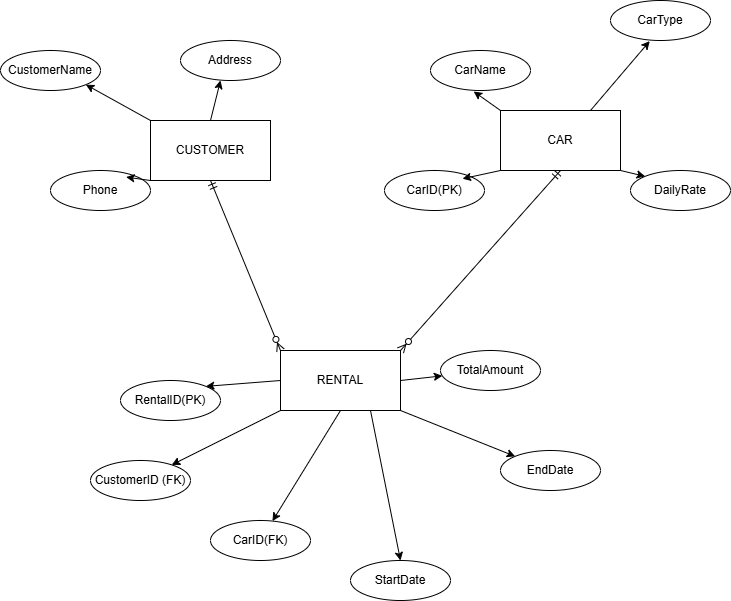

The diagram above was exported from draw.io. Its source (the exported page's mxGraphModel, read from the mxfile embedded in the PNG):
<mxGraphModel dx="1042" dy="658" grid="1" gridSize="10" guides="1" tooltips="1" connect="1" arrows="1" fold="1" page="1" pageScale="1" pageWidth="827" pageHeight="1169" math="0" shadow="0">
  <root>
    <mxCell id="0" />
    <mxCell id="1" parent="0" />
    <mxCell id="AT0ngnnl51LvE1NLZoQY-23" style="rounded=0;orthogonalLoop=1;jettySize=auto;html=1;exitX=1;exitY=0.5;exitDx=0;exitDy=0;" edge="1" parent="1" source="da6qgQANbPEuOcYBf0U1-1" target="AT0ngnnl51LvE1NLZoQY-13">
      <mxGeometry relative="1" as="geometry" />
    </mxCell>
    <mxCell id="AT0ngnnl51LvE1NLZoQY-24" style="rounded=0;orthogonalLoop=1;jettySize=auto;html=1;exitX=1;exitY=1;exitDx=0;exitDy=0;" edge="1" parent="1" source="da6qgQANbPEuOcYBf0U1-1" target="AT0ngnnl51LvE1NLZoQY-14">
      <mxGeometry relative="1" as="geometry" />
    </mxCell>
    <mxCell id="AT0ngnnl51LvE1NLZoQY-25" style="rounded=0;orthogonalLoop=1;jettySize=auto;html=1;exitX=0.75;exitY=1;exitDx=0;exitDy=0;entryX=0.5;entryY=0;entryDx=0;entryDy=0;" edge="1" parent="1" source="da6qgQANbPEuOcYBf0U1-1" target="AT0ngnnl51LvE1NLZoQY-15">
      <mxGeometry relative="1" as="geometry" />
    </mxCell>
    <mxCell id="AT0ngnnl51LvE1NLZoQY-26" style="rounded=0;orthogonalLoop=1;jettySize=auto;html=1;exitX=0;exitY=0.5;exitDx=0;exitDy=0;entryX=1;entryY=0;entryDx=0;entryDy=0;" edge="1" parent="1" source="da6qgQANbPEuOcYBf0U1-1" target="AT0ngnnl51LvE1NLZoQY-18">
      <mxGeometry relative="1" as="geometry" />
    </mxCell>
    <mxCell id="AT0ngnnl51LvE1NLZoQY-27" style="rounded=0;orthogonalLoop=1;jettySize=auto;html=1;exitX=0.5;exitY=1;exitDx=0;exitDy=0;" edge="1" parent="1" source="da6qgQANbPEuOcYBf0U1-1" target="AT0ngnnl51LvE1NLZoQY-16">
      <mxGeometry relative="1" as="geometry" />
    </mxCell>
    <mxCell id="AT0ngnnl51LvE1NLZoQY-28" style="rounded=0;orthogonalLoop=1;jettySize=auto;html=1;exitX=0;exitY=1;exitDx=0;exitDy=0;" edge="1" parent="1" source="da6qgQANbPEuOcYBf0U1-1" target="AT0ngnnl51LvE1NLZoQY-17">
      <mxGeometry relative="1" as="geometry" />
    </mxCell>
    <mxCell id="da6qgQANbPEuOcYBf0U1-1" value="RENTAL" style="rounded=0;whiteSpace=wrap;html=1;" vertex="1" parent="1">
      <mxGeometry x="310" y="510" width="120" height="60" as="geometry" />
    </mxCell>
    <mxCell id="AT0ngnnl51LvE1NLZoQY-22" style="rounded=0;orthogonalLoop=1;jettySize=auto;html=1;exitX=1;exitY=1;exitDx=0;exitDy=0;entryX=0;entryY=0;entryDx=0;entryDy=0;" edge="1" parent="1" source="da6qgQANbPEuOcYBf0U1-2" target="AT0ngnnl51LvE1NLZoQY-9">
      <mxGeometry relative="1" as="geometry" />
    </mxCell>
    <mxCell id="da6qgQANbPEuOcYBf0U1-2" value="CAR" style="rounded=0;whiteSpace=wrap;html=1;" vertex="1" parent="1">
      <mxGeometry x="530" y="270" width="120" height="60" as="geometry" />
    </mxCell>
    <mxCell id="AT0ngnnl51LvE1NLZoQY-5" style="rounded=0;orthogonalLoop=1;jettySize=auto;html=1;exitX=0;exitY=0;exitDx=0;exitDy=0;entryX=1;entryY=1;entryDx=0;entryDy=0;" edge="1" parent="1" source="da6qgQANbPEuOcYBf0U1-3" target="AT0ngnnl51LvE1NLZoQY-3">
      <mxGeometry relative="1" as="geometry" />
    </mxCell>
    <mxCell id="da6qgQANbPEuOcYBf0U1-3" value="CUSTOMER" style="rounded=0;whiteSpace=wrap;html=1;" vertex="1" parent="1">
      <mxGeometry x="180" y="280" width="120" height="60" as="geometry" />
    </mxCell>
    <mxCell id="da6qgQANbPEuOcYBf0U1-4" value="" style="fontSize=12;html=1;endArrow=ERzeroToMany;startArrow=ERmandOne;rounded=0;exitX=0.5;exitY=1;exitDx=0;exitDy=0;entryX=0;entryY=0;entryDx=0;entryDy=0;" edge="1" parent="1" source="da6qgQANbPEuOcYBf0U1-3" target="da6qgQANbPEuOcYBf0U1-1">
      <mxGeometry width="100" height="100" relative="1" as="geometry">
        <mxPoint x="350" y="450" as="sourcePoint" />
        <mxPoint x="450" y="350" as="targetPoint" />
      </mxGeometry>
    </mxCell>
    <mxCell id="ljASEgYCi52hvV-yFrHA-1" value="" style="fontSize=12;html=1;endArrow=ERzeroToMany;startArrow=ERmandOne;rounded=0;exitX=0.5;exitY=1;exitDx=0;exitDy=0;entryX=1;entryY=0;entryDx=0;entryDy=0;" edge="1" parent="1" source="da6qgQANbPEuOcYBf0U1-2" target="da6qgQANbPEuOcYBf0U1-1">
      <mxGeometry width="100" height="100" relative="1" as="geometry">
        <mxPoint x="300" y="410" as="sourcePoint" />
        <mxPoint x="390" y="560" as="targetPoint" />
      </mxGeometry>
    </mxCell>
    <mxCell id="AT0ngnnl51LvE1NLZoQY-2" value="Address" style="ellipse;whiteSpace=wrap;html=1;align=center;" vertex="1" parent="1">
      <mxGeometry x="210" y="200" width="100" height="40" as="geometry" />
    </mxCell>
    <mxCell id="AT0ngnnl51LvE1NLZoQY-3" value="CustomerName" style="ellipse;whiteSpace=wrap;html=1;align=center;" vertex="1" parent="1">
      <mxGeometry x="30" y="210" width="100" height="40" as="geometry" />
    </mxCell>
    <mxCell id="AT0ngnnl51LvE1NLZoQY-4" value="Phone" style="ellipse;whiteSpace=wrap;html=1;align=center;" vertex="1" parent="1">
      <mxGeometry x="80" y="330" width="100" height="40" as="geometry" />
    </mxCell>
    <mxCell id="AT0ngnnl51LvE1NLZoQY-6" style="rounded=0;orthogonalLoop=1;jettySize=auto;html=1;exitX=0.5;exitY=0;exitDx=0;exitDy=0;entryX=0.4;entryY=1;entryDx=0;entryDy=0;entryPerimeter=0;" edge="1" parent="1" source="da6qgQANbPEuOcYBf0U1-3" target="AT0ngnnl51LvE1NLZoQY-2">
      <mxGeometry relative="1" as="geometry" />
    </mxCell>
    <mxCell id="AT0ngnnl51LvE1NLZoQY-7" style="rounded=0;orthogonalLoop=1;jettySize=auto;html=1;exitX=0;exitY=1;exitDx=0;exitDy=0;entryX=0.756;entryY=0.165;entryDx=0;entryDy=0;entryPerimeter=0;" edge="1" parent="1" source="da6qgQANbPEuOcYBf0U1-3" target="AT0ngnnl51LvE1NLZoQY-4">
      <mxGeometry relative="1" as="geometry" />
    </mxCell>
    <mxCell id="AT0ngnnl51LvE1NLZoQY-9" value="DailyRate" style="ellipse;whiteSpace=wrap;html=1;align=center;" vertex="1" parent="1">
      <mxGeometry x="660" y="330" width="100" height="40" as="geometry" />
    </mxCell>
    <mxCell id="AT0ngnnl51LvE1NLZoQY-10" value="CarType" style="ellipse;whiteSpace=wrap;html=1;align=center;" vertex="1" parent="1">
      <mxGeometry x="640" y="160" width="100" height="40" as="geometry" />
    </mxCell>
    <mxCell id="AT0ngnnl51LvE1NLZoQY-11" value="CarName" style="ellipse;whiteSpace=wrap;html=1;align=center;" vertex="1" parent="1">
      <mxGeometry x="460" y="210" width="100" height="40" as="geometry" />
    </mxCell>
    <mxCell id="AT0ngnnl51LvE1NLZoQY-12" value="CarID(PK)" style="ellipse;whiteSpace=wrap;html=1;align=center;" vertex="1" parent="1">
      <mxGeometry x="414" y="330" width="100" height="40" as="geometry" />
    </mxCell>
    <mxCell id="AT0ngnnl51LvE1NLZoQY-13" value="TotalAmount" style="ellipse;whiteSpace=wrap;html=1;align=center;" vertex="1" parent="1">
      <mxGeometry x="470" y="510" width="100" height="40" as="geometry" />
    </mxCell>
    <mxCell id="AT0ngnnl51LvE1NLZoQY-14" value="EndDate" style="ellipse;whiteSpace=wrap;html=1;align=center;" vertex="1" parent="1">
      <mxGeometry x="530" y="610" width="100" height="40" as="geometry" />
    </mxCell>
    <mxCell id="AT0ngnnl51LvE1NLZoQY-15" value="StartDate" style="ellipse;whiteSpace=wrap;html=1;align=center;" vertex="1" parent="1">
      <mxGeometry x="380" y="720" width="100" height="40" as="geometry" />
    </mxCell>
    <mxCell id="AT0ngnnl51LvE1NLZoQY-16" value="CarID(FK)" style="ellipse;whiteSpace=wrap;html=1;align=center;" vertex="1" parent="1">
      <mxGeometry x="240" y="680" width="100" height="40" as="geometry" />
    </mxCell>
    <mxCell id="AT0ngnnl51LvE1NLZoQY-17" value="CustomerID (FK)" style="ellipse;whiteSpace=wrap;html=1;align=center;" vertex="1" parent="1">
      <mxGeometry x="120" y="620" width="100" height="40" as="geometry" />
    </mxCell>
    <mxCell id="AT0ngnnl51LvE1NLZoQY-18" value="RentalID(PK)" style="ellipse;whiteSpace=wrap;html=1;align=center;" vertex="1" parent="1">
      <mxGeometry x="150" y="540" width="100" height="40" as="geometry" />
    </mxCell>
    <mxCell id="AT0ngnnl51LvE1NLZoQY-19" style="rounded=0;orthogonalLoop=1;jettySize=auto;html=1;exitX=0;exitY=1;exitDx=0;exitDy=0;entryX=0.78;entryY=0.205;entryDx=0;entryDy=0;entryPerimeter=0;" edge="1" parent="1" source="da6qgQANbPEuOcYBf0U1-2" target="AT0ngnnl51LvE1NLZoQY-12">
      <mxGeometry relative="1" as="geometry" />
    </mxCell>
    <mxCell id="AT0ngnnl51LvE1NLZoQY-20" style="rounded=0;orthogonalLoop=1;jettySize=auto;html=1;exitX=0;exitY=0;exitDx=0;exitDy=0;entryX=0.432;entryY=1.025;entryDx=0;entryDy=0;entryPerimeter=0;" edge="1" parent="1" source="da6qgQANbPEuOcYBf0U1-2" target="AT0ngnnl51LvE1NLZoQY-11">
      <mxGeometry relative="1" as="geometry" />
    </mxCell>
    <mxCell id="AT0ngnnl51LvE1NLZoQY-21" style="rounded=0;orthogonalLoop=1;jettySize=auto;html=1;exitX=0.75;exitY=0;exitDx=0;exitDy=0;entryX=0.392;entryY=1.015;entryDx=0;entryDy=0;entryPerimeter=0;" edge="1" parent="1" source="da6qgQANbPEuOcYBf0U1-2" target="AT0ngnnl51LvE1NLZoQY-10">
      <mxGeometry relative="1" as="geometry" />
    </mxCell>
  </root>
</mxGraphModel>